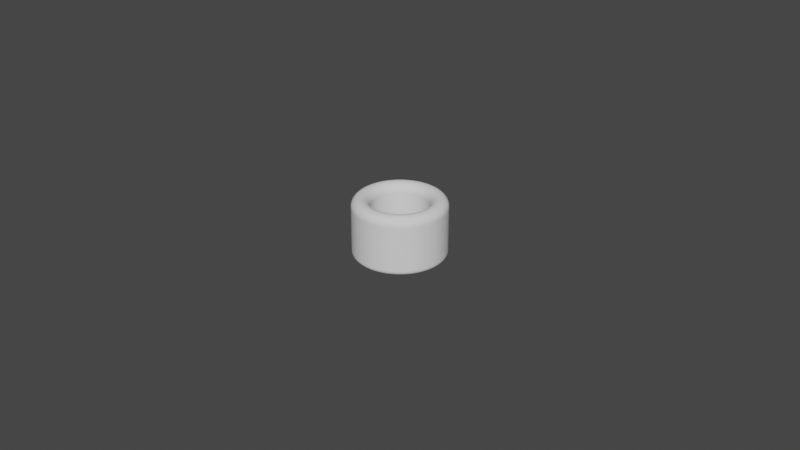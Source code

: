 # Source: Cylinder_ThumbRing_D17.5L18.0T5.5_P.blend  (saved by Blender 3.5.10; exported with 4.5.12 LTS)
import bpy
from mathutils import Matrix  # noqa: F401  (used for matrix-valued properties, if any)

bpy.ops.wm.read_factory_settings(use_empty=True)
scene = bpy.context.scene
scene.name = 'Scene'

# ---- collections
col_collection = bpy.data.collections.new('Collection'); scene.collection.children.link(col_collection)

# ---- world
world_world = bpy.data.worlds.new('World'); scene.world = world_world
world_world.use_nodes = True; world_world.node_tree.nodes.clear()
_N = world_world.node_tree.nodes; _L = world_world.node_tree.links
n0 = _N.new('ShaderNodeOutputWorld'); n0.name = 'World Output'; n0.location = (300, 300)
n1 = _N.new('ShaderNodeBackground'); n1.name = 'Background'; n1.location = (10, 300)
n1.inputs[0].default_value = (0.05088, 0.05088, 0.05088, 1.0)
_L.new(n1.outputs[0], n0.inputs[0])
n0.is_active_output = True
world_world.color = (0.05088, 0.05088, 0.05088)
world_world.use_sun_shadow = False
world_world.sun_shadow_jitter_overblur = 0.0

# ---- meshes
me_circle_006 = bpy.data.meshes.new('Circle.006')
me_circle_006.from_pydata([(0.0, 0.00875, -0.002), (-0.0006865, 0.008723, -0.002), (-0.001369, 0.008642, -0.002), (-0.002043, 0.008508, -0.002), (-0.002704, 0.008322, -0.002), (-0.003348, 0.008084, -0.002), (-0.003972, 0.007796, -0.002), (-0.004572, 0.007461, -0.002), (-0.005143, 0.007079, -0.002), (-0.005683, 0.006654, -0.002), (-0.006187, 0.006187, -0.002), (-0.006654, 0.005683, -0.002), (-0.007079, 0.005143, -0.002), (-0.007461, 0.004572, -0.002), (-0.007796, 0.003972, -0.002), (-0.008084, 0.003348, -0.002), (-0.008322, 0.002704, -0.002), (-0.008508, 0.002043, -0.002), (-0.008642, 0.001369, -0.002), (-0.008723, 0.0006865, -0.002), (-0.00875, 0.0, -0.002), (-0.008723, -0.0006865, -0.002), (-0.008642, -0.001369, -0.002), (-0.008508, -0.002043, -0.002), (-0.008322, -0.002704, -0.002), (-0.008084, -0.003348, -0.002), (-0.007796, -0.003972, -0.002), (-0.007461, -0.004572, -0.002), (-0.007079, -0.005143, -0.002), (-0.006654, -0.005683, -0.002), (-0.006187, -0.006187, -0.002), (-0.005683, -0.006654, -0.002), (-0.005143, -0.007079, -0.002), (-0.004572, -0.007461, -0.002), (-0.003972, -0.007796, -0.002), (-0.003348, -0.008084, -0.002), (-0.002704, -0.008322, -0.002), (-0.002043, -0.008508, -0.002), (-0.001369, -0.008642, -0.002), (-0.0006865, -0.008723, -0.002), (0.0, -0.00875, -0.002), (0.0006865, -0.008723, -0.002), (0.001369, -0.008642, -0.002), (0.002043, -0.008508, -0.002), (0.002704, -0.008322, -0.002), (0.003348, -0.008084, -0.002), (0.003972, -0.007796, -0.002), (0.004572, -0.007461, -0.002), (0.005143, -0.007079, -0.002), (0.005683, -0.006654, -0.002), (0.006187, -0.006187, -0.002), (0.006654, -0.005683, -0.002), (0.007079, -0.005143, -0.002), (0.007461, -0.004572, -0.002), (0.007796, -0.003972, -0.002), (0.008084, -0.003348, -0.002), (0.008322, -0.002704, -0.002), (0.008508, -0.002043, -0.002), (0.008642, -0.001369, -0.002), (0.008723, -0.0006865, -0.002), (0.00875, 0.0, -0.002), (0.008723, 0.0006865, -0.002), (0.008642, 0.001369, -0.002), (0.008508, 0.002043, -0.002), (0.008322, 0.002704, -0.002), (0.008084, 0.003348, -0.002), (0.007796, 0.003972, -0.002), (0.007461, 0.004572, -0.002), (0.007079, 0.005143, -0.002), (0.006654, 0.005683, -0.002), (0.006187, 0.006187, -0.002), (0.005683, 0.006654, -0.002), (0.005143, 0.007079, -0.002), (0.004572, 0.007461, -0.002), (0.003972, 0.007796, -0.002), (0.003348, 0.008084, -0.002), (0.002704, 0.008322, -0.002), (0.002043, 0.008508, -0.002), (0.001369, 0.008642, -0.002), (0.0006865, 0.008723, -0.002), (0.0, 0.01425, -0.002), (-0.001118, 0.01421, -0.002), (-0.002229, 0.01407, -0.002), (-0.003327, 0.01386, -0.002), (-0.004403, 0.01355, -0.002), (-0.005453, 0.01317, -0.002), (-0.006469, 0.0127, -0.002), (-0.007446, 0.01215, -0.002), (-0.008376, 0.01153, -0.002), (-0.009255, 0.01084, -0.002), (-0.01008, 0.01008, -0.002), (-0.01084, 0.009255, -0.002), (-0.01153, 0.008376, -0.002), (-0.01215, 0.007446, -0.002), (-0.0127, 0.006469, -0.002), (-0.01317, 0.005453, -0.002), (-0.01355, 0.004403, -0.002), (-0.01386, 0.003327, -0.002), (-0.01407, 0.002229, -0.002), (-0.01421, 0.001118, -0.002), (-0.01425, 0.0, -0.002), (-0.01421, -0.001118, -0.002), (-0.01407, -0.002229, -0.002), (-0.01386, -0.003327, -0.002), (-0.01355, -0.004403, -0.002), (-0.01317, -0.005453, -0.002), (-0.0127, -0.006469, -0.002), (-0.01215, -0.007446, -0.002), (-0.01153, -0.008376, -0.002), (-0.01084, -0.009255, -0.002), (-0.01008, -0.01008, -0.002), (-0.009255, -0.01084, -0.002), (-0.008376, -0.01153, -0.002), (-0.007446, -0.01215, -0.002), (-0.006469, -0.0127, -0.002), (-0.005453, -0.01317, -0.002), (-0.004403, -0.01355, -0.002), (-0.003327, -0.01386, -0.002), (-0.002229, -0.01407, -0.002), (-0.001118, -0.01421, -0.002), (0.0, -0.01425, -0.002), (0.001118, -0.01421, -0.002), (0.002229, -0.01407, -0.002), (0.003327, -0.01386, -0.002), (0.004403, -0.01355, -0.002), (0.005453, -0.01317, -0.002), (0.006469, -0.0127, -0.002), (0.007446, -0.01215, -0.002), (0.008376, -0.01153, -0.002), (0.009255, -0.01084, -0.002), (0.01008, -0.01008, -0.002), (0.01084, -0.009255, -0.002), (0.01153, -0.008376, -0.002), (0.01215, -0.007446, -0.002), (0.0127, -0.006469, -0.002), (0.01317, -0.005453, -0.002), (0.01355, -0.004403, -0.002), (0.01386, -0.003327, -0.002), (0.01407, -0.002229, -0.002), (0.01421, -0.001118, -0.002), (0.01425, 0.0, -0.002), (0.01421, 0.001118, -0.002), (0.01407, 0.002229, -0.002), (0.01386, 0.003327, -0.002), (0.01355, 0.004403, -0.002), (0.01317, 0.005453, -0.002), (0.0127, 0.006469, -0.002), (0.01215, 0.007446, -0.002), (0.01153, 0.008376, -0.002), (0.01084, 0.009255, -0.002), (0.01008, 0.01008, -0.002), (0.009255, 0.01084, -0.002), (0.008376, 0.01153, -0.002), (0.007446, 0.01215, -0.002), (0.006469, 0.0127, -0.002), (0.005453, 0.01317, -0.002), (0.004403, 0.01355, -0.002), (0.003327, 0.01386, -0.002), (0.002229, 0.01407, -0.002), (0.001118, 0.01421, -0.002)], [], [(79, 159, 80, 0), (78, 158, 159, 79), (77, 157, 158, 78), (76, 156, 157, 77), (75, 155, 156, 76), (74, 154, 155, 75), (73, 153, 154, 74), (72, 152, 153, 73), (71, 151, 152, 72), (70, 150, 151, 71), (69, 149, 150, 70), (68, 148, 149, 69), (67, 147, 148, 68), (66, 146, 147, 67), (65, 145, 146, 66), (64, 144, 145, 65), (63, 143, 144, 64), (62, 142, 143, 63), (61, 141, 142, 62), (60, 140, 141, 61), (59, 139, 140, 60), (58, 138, 139, 59), (57, 137, 138, 58), (56, 136, 137, 57), (55, 135, 136, 56), (54, 134, 135, 55), (53, 133, 134, 54), (52, 132, 133, 53), (51, 131, 132, 52), (50, 130, 131, 51), (49, 129, 130, 50), (48, 128, 129, 49), (47, 127, 128, 48), (46, 126, 127, 47), (45, 125, 126, 46), (44, 124, 125, 45), (43, 123, 124, 44), (42, 122, 123, 43), (41, 121, 122, 42), (40, 120, 121, 41), (39, 119, 120, 40), (38, 118, 119, 39), (37, 117, 118, 38), (36, 116, 117, 37), (35, 115, 116, 36), (34, 114, 115, 35), (33, 113, 114, 34), (32, 112, 113, 33), (31, 111, 112, 32), (30, 110, 111, 31), (29, 109, 110, 30), (28, 108, 109, 29), (27, 107, 108, 28), (26, 106, 107, 27), (25, 105, 106, 26), (24, 104, 105, 25), (23, 103, 104, 24), (22, 102, 103, 23), (21, 101, 102, 22), (20, 100, 101, 21), (19, 99, 100, 20), (18, 98, 99, 19), (17, 97, 98, 18), (16, 96, 97, 17), (15, 95, 96, 16), (14, 94, 95, 15), (13, 93, 94, 14), (12, 92, 93, 13), (11, 91, 92, 12), (10, 90, 91, 11), (9, 89, 90, 10), (8, 88, 89, 9), (7, 87, 88, 8), (6, 86, 87, 7), (5, 85, 86, 6), (4, 84, 85, 5), (3, 83, 84, 4), (2, 82, 83, 3), (1, 81, 82, 2), (0, 80, 81, 1)])
_uv = me_circle_006.uv_layers.new(name='UVMap')
_uv.uv.foreach_set('vector', [0.0, 0.0, 0.0, 0.0, 0.0, 0.0, 0.0, 0.0, 0.0, 0.0, 0.0, 0.0, 0.0, 0.0, 0.0, 0.0, 0.0, 0.0, 0.0, 0.0, 0.0, 0.0, 0.0, 0.0, 0.0, 0.0, 0.0, 0.0, 0.0, 0.0, 0.0, 0.0, 0.0, 0.0, 0.0, 0.0, 0.0, 0.0, 0.0, 0.0, 0.0, 0.0, 0.0, 0.0, 0.0, 0.0, 0.0, 0.0, 0.0, 0.0, 0.0, 0.0, 0.0, 0.0, 0.0, 0.0, 0.0, 0.0, 0.0, 0.0, 0.0, 0.0, 0.0, 0.0, 0.0, 0.0, 0.0, 0.0, 0.0, 0.0, 0.0, 0.0, 0.0, 0.0, 0.0, 0.0, 0.0, 0.0, 0.0, 0.0, 0.0, 0.0, 0.0, 0.0, 0.0, 0.0, 0.0, 0.0, 0.0, 0.0, 0.0, 0.0, 0.0, 0.0, 0.0, 0.0, 0.0, 0.0, 0.0, 0.0, 0.0, 0.0, 0.0, 0.0, 0.0, 0.0, 0.0, 0.0, 0.0, 0.0, 0.0, 0.0, 0.0, 0.0, 0.0, 0.0, 0.0, 0.0, 0.0, 0.0, 0.0, 0.0, 0.0, 0.0, 0.0, 0.0, 0.0, 0.0, 0.0, 0.0, 0.0, 0.0, 0.0, 0.0, 0.0, 0.0, 0.0, 0.0, 0.0, 0.0, 0.0, 0.0, 0.0, 0.0, 0.0, 0.0, 0.0, 0.0, 0.0, 0.0, 0.0, 0.0, 0.0, 0.0, 0.0, 0.0, 0.0, 0.0, 0.0, 0.0, 0.0, 0.0, 0.0, 0.0, 0.0, 0.0, 0.0, 0.0, 0.0, 0.0, 0.0, 0.0, 0.0, 0.0, 0.0, 0.0, 0.0, 0.0, 0.0, 0.0, 0.0, 0.0, 0.0, 0.0, 0.0, 0.0, 0.0, 0.0, 0.0, 0.0, 0.0, 0.0, 0.0, 0.0, 0.0, 0.0, 0.0, 0.0, 0.0, 0.0, 0.0, 0.0, 0.0, 0.0, 0.0, 0.0, 0.0, 0.0, 0.0, 0.0, 0.0, 0.0, 0.0, 0.0, 0.0, 0.0, 0.0, 0.0, 0.0, 0.0, 0.0, 0.0, 0.0, 0.0, 0.0, 0.0, 0.0, 0.0, 0.0, 0.0, 0.0, 0.0, 0.0, 0.0, 0.0, 0.0, 0.0, 0.0, 0.0, 0.0, 0.0, 0.0, 0.0, 0.0, 0.0, 0.0, 0.0, 0.0, 0.0, 0.0, 0.0, 0.0, 0.0, 0.0, 0.0, 0.0, 0.0, 0.0, 0.0, 0.0, 0.0, 0.0, 0.0, 0.0, 0.0, 0.0, 0.0, 0.0, 0.0, 0.0, 0.0, 0.0, 0.0, 0.0, 0.0, 0.0, 0.0, 0.0, 0.0, 0.0, 0.0, 0.0, 0.0, 0.0, 0.0, 0.0, 0.0, 0.0, 0.0, 0.0, 0.0, 0.0, 0.0, 0.0, 0.0, 0.0, 0.0, 0.0, 0.0, 0.0, 0.0, 0.0, 0.0, 0.0, 0.0, 0.0, 0.0, 0.0, 0.0, 0.0, 0.0, 0.0, 0.0, 0.0, 0.0, 0.0, 0.0, 0.0, 0.0, 0.0, 0.0, 0.0, 0.0, 0.0, 0.0, 0.0, 0.0, 0.0, 0.0, 0.0, 0.0, 0.0, 0.0, 0.0, 0.0, 0.0, 0.0, 0.0, 0.0, 0.0, 0.0, 0.0, 0.0, 0.0, 0.0, 0.0, 0.0, 0.0, 0.0, 0.0, 0.0, 0.0, 0.0, 0.0, 0.0, 0.0, 0.0, 0.0, 0.0, 0.0, 0.0, 0.0, 0.0, 0.0, 0.0, 0.0, 0.0, 0.0, 0.0, 0.0, 0.0, 0.0, 0.0, 0.0, 0.0, 0.0, 0.0, 0.0, 0.0, 0.0, 0.0, 0.0, 0.0, 0.0, 0.0, 0.0, 0.0, 0.0, 0.0, 0.0, 0.0, 0.0, 0.0, 0.0, 0.0, 0.0, 0.0, 0.0, 0.0, 0.0, 0.0, 0.0, 0.0, 0.0, 0.0, 0.0, 0.0, 0.0, 0.0, 0.0, 0.0, 0.0, 0.0, 0.0, 0.0, 0.0, 0.0, 0.0, 0.0, 0.0, 0.0, 0.0, 0.0, 0.0, 0.0, 0.0, 0.0, 0.0, 0.0, 0.0, 0.0, 0.0, 0.0, 0.0, 0.0, 0.0, 0.0, 0.0, 0.0, 0.0, 0.0, 0.0, 0.0, 0.0, 0.0, 0.0, 0.0, 0.0, 0.0, 0.0, 0.0, 0.0, 0.0, 0.0, 0.0, 0.0, 0.0, 0.0, 0.0, 0.0, 0.0, 0.0, 0.0, 0.0, 0.0, 0.0, 0.0, 0.0, 0.0, 0.0, 0.0, 0.0, 0.0, 0.0, 0.0, 0.0, 0.0, 0.0, 0.0, 0.0, 0.0, 0.0, 0.0, 0.0, 0.0, 0.0, 0.0, 0.0, 0.0, 0.0, 0.0, 0.0, 0.0, 0.0, 0.0, 0.0, 0.0, 0.0, 0.0, 0.0, 0.0, 0.0, 0.0, 0.0, 0.0, 0.0, 0.0, 0.0, 0.0, 0.0, 0.0, 0.0, 0.0, 0.0, 0.0, 0.0, 0.0, 0.0, 0.0, 0.0, 0.0, 0.0, 0.0, 0.0, 0.0, 0.0, 0.0, 0.0, 0.0, 0.0, 0.0, 0.0, 0.0, 0.0, 0.0, 0.0, 0.0, 0.0, 0.0, 0.0, 0.0, 0.0, 0.0, 0.0, 0.0, 0.0, 0.0, 0.0, 0.0, 0.0, 0.0, 0.0, 0.0, 0.0, 0.0, 0.0, 0.0, 0.0, 0.0, 0.0, 0.0, 0.0, 0.0, 0.0, 0.0, 0.0, 0.0, 0.0, 0.0, 0.0, 0.0, 0.0, 0.0, 0.0, 0.0, 0.0, 0.0, 0.0, 0.0, 0.0, 0.0, 0.0, 0.0, 0.0, 0.0, 0.0, 0.0, 0.0, 0.0, 0.0, 0.0, 0.0, 0.0, 0.0, 0.0, 0.0, 0.0, 0.0, 0.0, 0.0, 0.0, 0.0, 0.0, 0.0, 0.0, 0.0, 0.0, 0.0, 0.0, 0.0, 0.0, 0.0, 0.0, 0.0, 0.0, 0.0, 0.0, 0.0, 0.0, 0.0, 0.0, 0.0, 0.0, 0.0, 0.0, 0.0, 0.0, 0.0, 0.0, 0.0, 0.0, 0.0, 0.0, 0.0, 0.0, 0.0, 0.0, 0.0, 0.0, 0.0])
me_circle_006.update()

# ---- objects
ob_cylinderthumbring = bpy.data.objects.new('CylinderThumbRing', me_circle_006)

# ---- transforms, parenting, visibility, modifiers, constraints
ob_cylinderthumbring.location = (0.0, 0.0, 0.02)
_m = ob_cylinderthumbring.modifiers.new('Solidify', 'SOLIDIFY')
_m.solidify_mode = 'NON_MANIFOLD'
_m.thickness = 0.0188
_m.thickness_clamp = 0.043
_m.nonmanifold_thickness_mode = 'EVEN'
_m.nonmanifold_boundary_mode = 'ROUND'
_m = ob_cylinderthumbring.modifiers.new('Bevel', 'BEVEL')
_m.segments = 12
_m.angle_limit = 0.2618
_m.offset_type = 'DEPTH'

# ---- collection membership
scene.collection.objects.link(ob_cylinderthumbring)

# ---- scene / render settings (as saved in the file)
scene.frame_start = 1; scene.frame_end = 250; scene.frame_set(1)
scene.render.engine = 'BLENDER_EEVEE_NEXT'
scene.cycles.sampling_pattern = 'TABULATED_SOBOL'
scene.cycles.use_light_tree = False
scene.view_settings.view_transform = 'Filmic'
bpy.context.view_layer.update()

# ---- added for rendering (the .blend has no active camera and no usable light): camera, sun
cam_auto = bpy.data.cameras.new('AutoCamera')
cam_auto.lens = 50.0
cam_auto.sensor_width = 36.0
cam_auto.clip_end = 1000.0
ob_auto_camera = bpy.data.objects.new('AutoCamera', cam_auto)
scene.collection.objects.link(ob_auto_camera)
ob_auto_camera.location = (0.185045, -0.222054, 0.157058)
ob_auto_camera.rotation_euler = (1.09748, -7.21219e-08, 0.694738)
scene.camera = ob_auto_camera
light_auto_sun = bpy.data.lights.new('AutoSun', 'SUN')
light_auto_sun.energy = 3.0
light_auto_sun.angle = 0.0523599
ob_auto_sun = bpy.data.objects.new('AutoSun', light_auto_sun)
scene.collection.objects.link(ob_auto_sun)
ob_auto_sun.rotation_euler = (0.872665, 0.174533, 0.523599)
bpy.context.view_layer.update()

